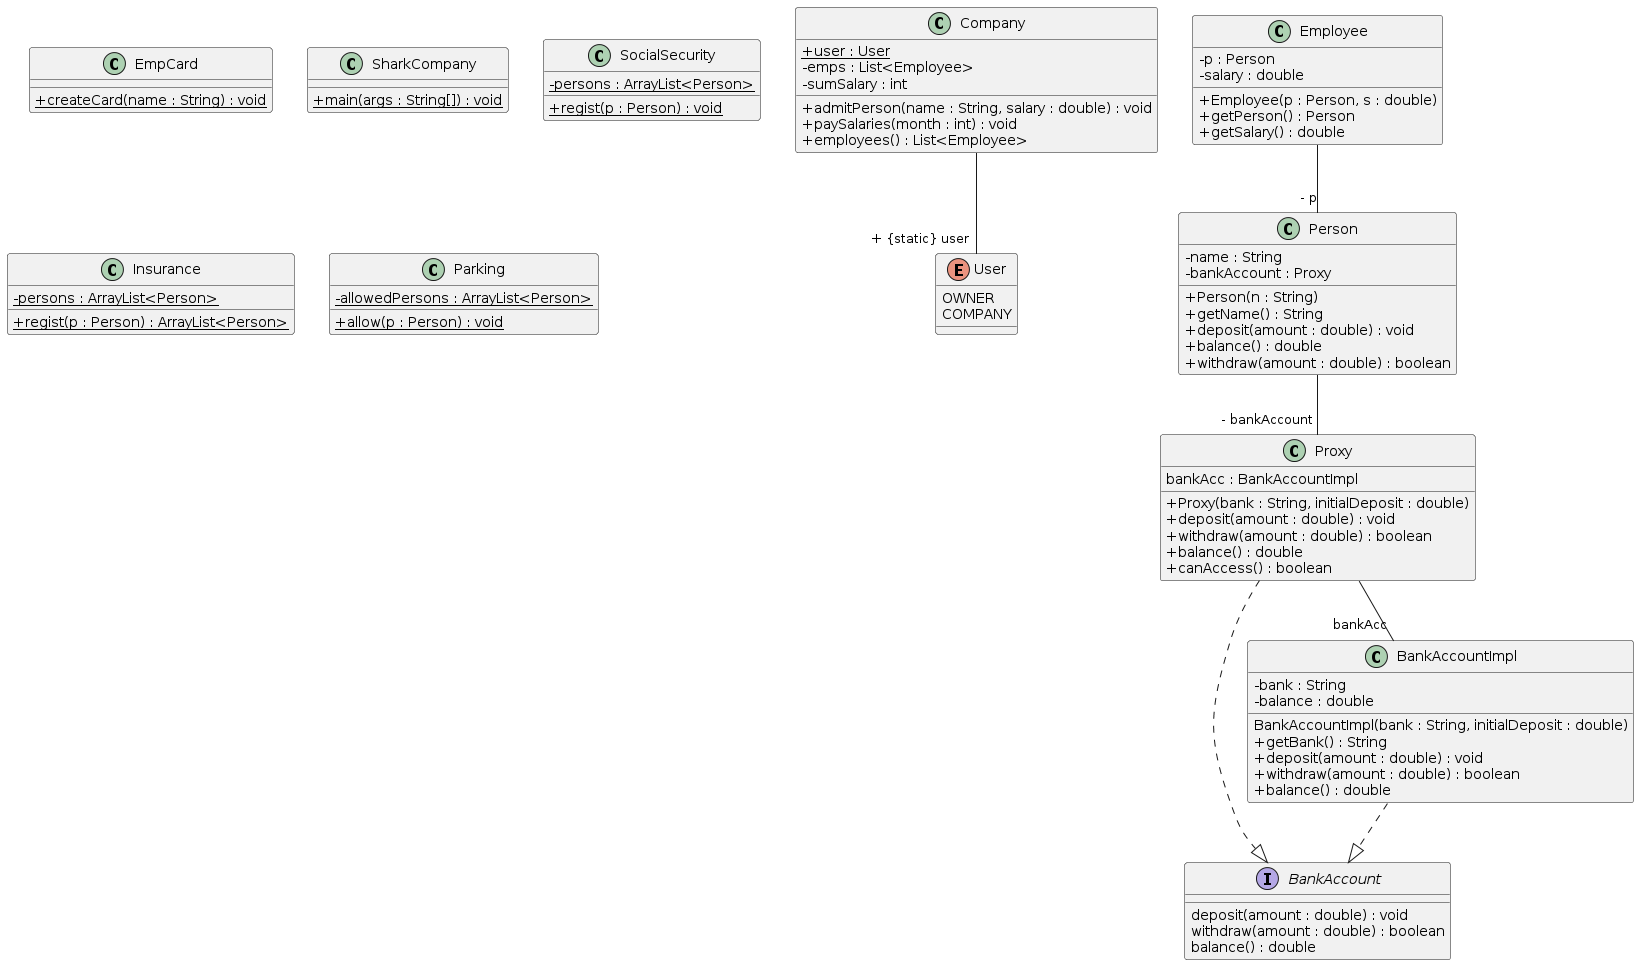

The diagram above was rendered by PlantUML. Its source (embedded in the PNG):
@startuml
skinparam classAttributeIconSize 0
class Company{
+ {static} user : User
- emps : List<Employee>
- sumSalary : int
+ admitPerson(name : String, salary : double) : void
+ paySalaries(month : int) : void
+ employees() : List<Employee>
}
class EmpCard{
+ {static} createCard(name : String) : void
}
class SharkCompany{
+ {static} main(args : String[]) : void
}
class Proxy{
bankAcc : BankAccountImpl
+ Proxy(bank : String, initialDeposit : double)
+ deposit(amount : double) : void
+ withdraw(amount : double) : boolean
+ balance() : double
+ canAccess() : boolean
}
Proxy ..|> BankAccount
class Person{
- name : String
- bankAccount : Proxy
+ Person(n : String)
+ getName() : String
+ deposit(amount : double) : void
+ balance() : double
+ withdraw(amount : double) : boolean
}
class SocialSecurity{
- {static} persons : ArrayList<Person>
+ {static} regist(p : Person) : void
}
class Insurance{
- {static} persons : ArrayList<Person>
+ {static} regist(p : Person) : ArrayList<Person>
}
class BankAccountImpl{
- bank : String
- balance : double
BankAccountImpl(bank : String, initialDeposit : double)
+ getBank() : String
+ deposit(amount : double) : void
+ withdraw(amount : double) : boolean
+ balance() : double
}
BankAccountImpl ..|> BankAccount
class Parking{
- {static} allowedPersons : ArrayList<Person>
+ {static} allow(p : Person) : void
}
class Employee{
- p : Person
- salary : double
+ Employee(p : Person, s : double)
+ getPerson() : Person
+ getSalary() : double
}
Company--"+ {static} user" User
Proxy--"bankAcc" BankAccountImpl
Person--"- bankAccount" Proxy
Employee--"- p" Person
interface BankAccount{
deposit(amount : double) : void
withdraw(amount : double) : boolean
balance() : double
}
enum User{
OWNER
COMPANY
}
@enduml